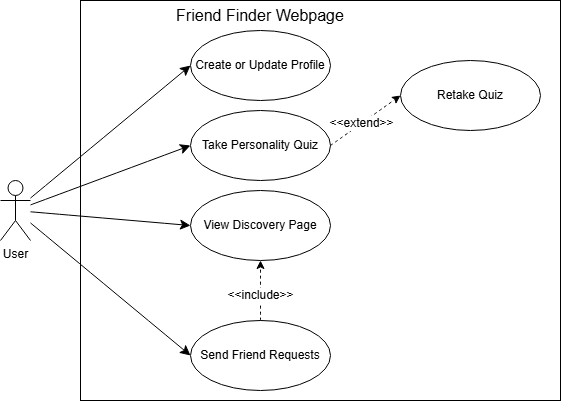

The diagram above was exported from draw.io. Its source (the exported page's mxGraphModel, read from the mxfile embedded in the PNG):
<mxGraphModel dx="739" dy="722" grid="1" gridSize="10" guides="1" tooltips="1" connect="1" arrows="1" fold="1" page="1" pageScale="1" pageWidth="850" pageHeight="1100" math="0" shadow="0">
  <root>
    <mxCell id="0" />
    <mxCell id="1" parent="0" />
    <mxCell id="irP5eXMuf1ardO_G2W6W-3" value="" style="rounded=0;whiteSpace=wrap;html=1;" parent="1" vertex="1">
      <mxGeometry x="320" y="40" width="480" height="400" as="geometry" />
    </mxCell>
    <mxCell id="irP5eXMuf1ardO_G2W6W-4" value="Friend Finder Webpage" style="text;strokeColor=none;fillColor=none;html=1;align=center;verticalAlign=middle;whiteSpace=wrap;rounded=0;fontSize=16;" parent="1" vertex="1">
      <mxGeometry x="380" y="40" width="240" height="30" as="geometry" />
    </mxCell>
    <mxCell id="irP5eXMuf1ardO_G2W6W-13" style="edgeStyle=none;curved=1;rounded=0;orthogonalLoop=1;jettySize=auto;html=1;entryX=0;entryY=0.5;entryDx=0;entryDy=0;fontSize=12;startSize=8;endSize=8;" parent="1" source="irP5eXMuf1ardO_G2W6W-5" target="irP5eXMuf1ardO_G2W6W-9" edge="1">
      <mxGeometry relative="1" as="geometry" />
    </mxCell>
    <mxCell id="irP5eXMuf1ardO_G2W6W-14" style="edgeStyle=none;curved=1;rounded=0;orthogonalLoop=1;jettySize=auto;html=1;entryX=0;entryY=0.5;entryDx=0;entryDy=0;fontSize=12;startSize=8;endSize=8;" parent="1" source="irP5eXMuf1ardO_G2W6W-5" target="irP5eXMuf1ardO_G2W6W-10" edge="1">
      <mxGeometry relative="1" as="geometry" />
    </mxCell>
    <mxCell id="irP5eXMuf1ardO_G2W6W-15" style="edgeStyle=none;curved=1;rounded=0;orthogonalLoop=1;jettySize=auto;html=1;entryX=0;entryY=0.5;entryDx=0;entryDy=0;fontSize=12;startSize=8;endSize=8;" parent="1" source="irP5eXMuf1ardO_G2W6W-5" target="irP5eXMuf1ardO_G2W6W-11" edge="1">
      <mxGeometry relative="1" as="geometry" />
    </mxCell>
    <mxCell id="irP5eXMuf1ardO_G2W6W-16" style="edgeStyle=none;curved=1;rounded=0;orthogonalLoop=1;jettySize=auto;html=1;entryX=0;entryY=0.5;entryDx=0;entryDy=0;fontSize=12;startSize=8;endSize=8;" parent="1" source="irP5eXMuf1ardO_G2W6W-5" target="irP5eXMuf1ardO_G2W6W-12" edge="1">
      <mxGeometry relative="1" as="geometry" />
    </mxCell>
    <mxCell id="irP5eXMuf1ardO_G2W6W-5" value="User" style="shape=umlActor;verticalLabelPosition=bottom;verticalAlign=top;html=1;" parent="1" vertex="1">
      <mxGeometry x="240" y="220" width="30" height="60" as="geometry" />
    </mxCell>
    <mxCell id="irP5eXMuf1ardO_G2W6W-9" value="Create or Update Profile" style="ellipse;whiteSpace=wrap;html=1;" parent="1" vertex="1">
      <mxGeometry x="430" y="70" width="140" height="70" as="geometry" />
    </mxCell>
    <mxCell id="irP5eXMuf1ardO_G2W6W-10" value="Take Personality Quiz" style="ellipse;whiteSpace=wrap;html=1;" parent="1" vertex="1">
      <mxGeometry x="430" y="150" width="140" height="70" as="geometry" />
    </mxCell>
    <mxCell id="irP5eXMuf1ardO_G2W6W-11" value="View Discovery Page" style="ellipse;whiteSpace=wrap;html=1;" parent="1" vertex="1">
      <mxGeometry x="430" y="230" width="140" height="70" as="geometry" />
    </mxCell>
    <mxCell id="irP5eXMuf1ardO_G2W6W-12" value="Send Friend Requests" style="ellipse;whiteSpace=wrap;html=1;" parent="1" vertex="1">
      <mxGeometry x="430" y="360" width="140" height="70" as="geometry" />
    </mxCell>
    <mxCell id="irP5eXMuf1ardO_G2W6W-25" value="Retake Quiz" style="ellipse;whiteSpace=wrap;html=1;" parent="1" vertex="1">
      <mxGeometry x="640" y="100" width="140" height="70" as="geometry" />
    </mxCell>
    <mxCell id="irP5eXMuf1ardO_G2W6W-31" value="" style="html=1;labelBackgroundColor=#ffffff;startArrow=none;startFill=0;startSize=6;endArrow=classic;endFill=1;endSize=6;jettySize=auto;orthogonalLoop=1;strokeWidth=1;dashed=1;fontSize=14;rounded=0;curved=1;exitX=1;exitY=0.5;exitDx=0;exitDy=0;" parent="1" source="irP5eXMuf1ardO_G2W6W-10" edge="1">
      <mxGeometry width="60" height="60" relative="1" as="geometry">
        <mxPoint x="550" y="210" as="sourcePoint" />
        <mxPoint x="640" y="135" as="targetPoint" />
      </mxGeometry>
    </mxCell>
    <mxCell id="irP5eXMuf1ardO_G2W6W-32" value="&amp;lt;&amp;lt;extend&amp;gt;&amp;gt;" style="edgeLabel;html=1;align=center;verticalAlign=middle;resizable=0;points=[];fontSize=12;" parent="irP5eXMuf1ardO_G2W6W-31" vertex="1" connectable="0">
      <mxGeometry x="-0.12" y="1" relative="1" as="geometry">
        <mxPoint as="offset" />
      </mxGeometry>
    </mxCell>
    <mxCell id="irP5eXMuf1ardO_G2W6W-33" value="" style="html=1;labelBackgroundColor=#ffffff;startArrow=none;startFill=0;startSize=6;endArrow=classic;endFill=1;endSize=6;jettySize=auto;orthogonalLoop=1;strokeWidth=1;dashed=1;fontSize=14;rounded=0;curved=1;entryX=0.5;entryY=1;entryDx=0;entryDy=0;exitX=0.5;exitY=0;exitDx=0;exitDy=0;" parent="1" source="irP5eXMuf1ardO_G2W6W-12" target="irP5eXMuf1ardO_G2W6W-11" edge="1">
      <mxGeometry width="60" height="60" relative="1" as="geometry">
        <mxPoint x="540" y="400" as="sourcePoint" />
        <mxPoint x="600" y="340" as="targetPoint" />
      </mxGeometry>
    </mxCell>
    <mxCell id="irP5eXMuf1ardO_G2W6W-34" value="&amp;lt;&amp;lt;include&amp;gt;&amp;gt;" style="edgeLabel;html=1;align=center;verticalAlign=middle;resizable=0;points=[];fontSize=12;" parent="irP5eXMuf1ardO_G2W6W-33" vertex="1" connectable="0">
      <mxGeometry x="-0.15" y="1" relative="1" as="geometry">
        <mxPoint as="offset" />
      </mxGeometry>
    </mxCell>
  </root>
</mxGraphModel>